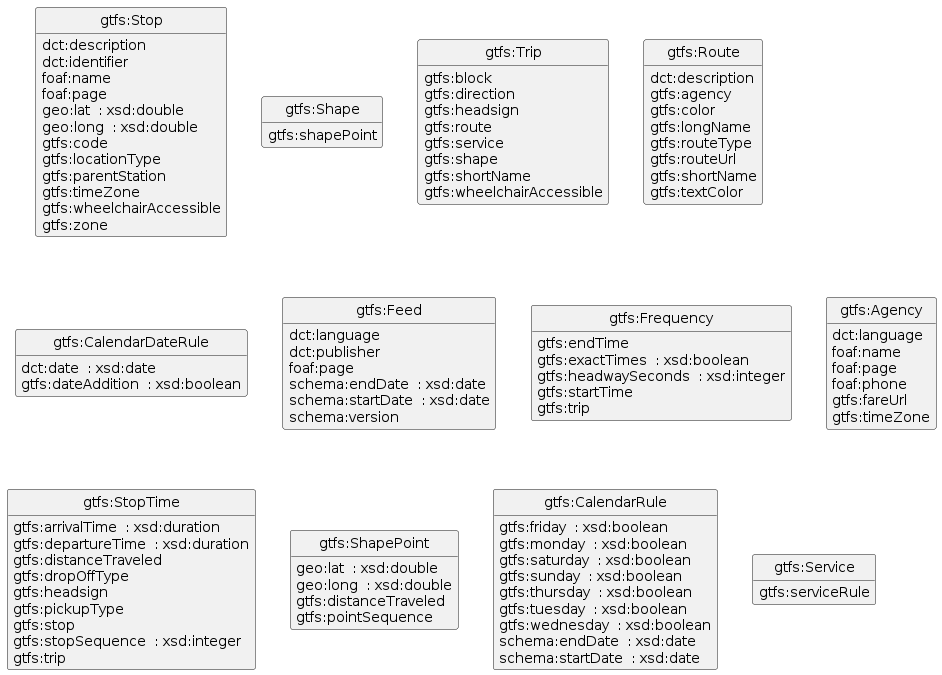

The diagram above was rendered by PlantUML. Its source (embedded in the PNG):
@startuml
skinparam classFontSize 14
!define LIGHTORANGE
skinparam componentStyle uml2
skinparam wrapMessageWidth 100
skinparam ArrowColor #Maroon
Class "gtfs:Stop" 
"gtfs:Stop" : dct:description  
"gtfs:Stop" : dct:identifier  
"gtfs:Stop" : foaf:name  
"gtfs:Stop" : foaf:page  
"gtfs:Stop" : geo:lat  : xsd:double  
"gtfs:Stop" : geo:long  : xsd:double  
"gtfs:Stop" : gtfs:code  
"gtfs:Stop" : gtfs:locationType  
"gtfs:Stop" : gtfs:parentStation  
"gtfs:Stop" : gtfs:timeZone  
"gtfs:Stop" : gtfs:wheelchairAccessible  
"gtfs:Stop" : gtfs:zone  
Class "gtfs:Shape" 
"gtfs:Shape" : gtfs:shapePoint  
Class "gtfs:Trip" 
"gtfs:Trip" : gtfs:block  
"gtfs:Trip" : gtfs:direction  
"gtfs:Trip" : gtfs:headsign  
"gtfs:Trip" : gtfs:route  
"gtfs:Trip" : gtfs:service  
"gtfs:Trip" : gtfs:shape  
"gtfs:Trip" : gtfs:shortName  
"gtfs:Trip" : gtfs:wheelchairAccessible  
Class "gtfs:Route" 
"gtfs:Route" : dct:description  
"gtfs:Route" : gtfs:agency  
"gtfs:Route" : gtfs:color  
"gtfs:Route" : gtfs:longName  
"gtfs:Route" : gtfs:routeType  
"gtfs:Route" : gtfs:routeUrl  
"gtfs:Route" : gtfs:shortName  
"gtfs:Route" : gtfs:textColor  
Class "gtfs:CalendarDateRule" 
"gtfs:CalendarDateRule" : dct:date  : xsd:date  
"gtfs:CalendarDateRule" : gtfs:dateAddition  : xsd:boolean  
Class "gtfs:Feed" 
"gtfs:Feed" : dct:language  
"gtfs:Feed" : dct:publisher  
"gtfs:Feed" : foaf:page  
"gtfs:Feed" : schema:endDate  : xsd:date  
"gtfs:Feed" : schema:startDate  : xsd:date  
"gtfs:Feed" : schema:version  
Class "gtfs:Frequency" 
"gtfs:Frequency" : gtfs:endTime  
"gtfs:Frequency" : gtfs:exactTimes  : xsd:boolean  
"gtfs:Frequency" : gtfs:headwaySeconds  : xsd:integer  
"gtfs:Frequency" : gtfs:startTime  
"gtfs:Frequency" : gtfs:trip  
Class "gtfs:Agency" 
"gtfs:Agency" : dct:language  
"gtfs:Agency" : foaf:name  
"gtfs:Agency" : foaf:page  
"gtfs:Agency" : foaf:phone  
"gtfs:Agency" : gtfs:fareUrl  
"gtfs:Agency" : gtfs:timeZone  
Class "gtfs:StopTime" 
"gtfs:StopTime" : gtfs:arrivalTime  : xsd:duration  
"gtfs:StopTime" : gtfs:departureTime  : xsd:duration  
"gtfs:StopTime" : gtfs:distanceTraveled  
"gtfs:StopTime" : gtfs:dropOffType  
"gtfs:StopTime" : gtfs:headsign  
"gtfs:StopTime" : gtfs:pickupType  
"gtfs:StopTime" : gtfs:stop  
"gtfs:StopTime" : gtfs:stopSequence  : xsd:integer  
"gtfs:StopTime" : gtfs:trip  
Class "gtfs:ShapePoint" 
"gtfs:ShapePoint" : geo:lat  : xsd:double  
"gtfs:ShapePoint" : geo:long  : xsd:double  
"gtfs:ShapePoint" : gtfs:distanceTraveled  
"gtfs:ShapePoint" : gtfs:pointSequence  
Class "gtfs:CalendarRule" 
"gtfs:CalendarRule" : gtfs:friday  : xsd:boolean  
"gtfs:CalendarRule" : gtfs:monday  : xsd:boolean  
"gtfs:CalendarRule" : gtfs:saturday  : xsd:boolean  
"gtfs:CalendarRule" : gtfs:sunday  : xsd:boolean  
"gtfs:CalendarRule" : gtfs:thursday  : xsd:boolean  
"gtfs:CalendarRule" : gtfs:tuesday  : xsd:boolean  
"gtfs:CalendarRule" : gtfs:wednesday  : xsd:boolean  
"gtfs:CalendarRule" : schema:endDate  : xsd:date  
"gtfs:CalendarRule" : schema:startDate  : xsd:date  
Class "gtfs:Service" 
"gtfs:Service" : gtfs:serviceRule  
hide circle
hide methods
hide empty members
@enduml